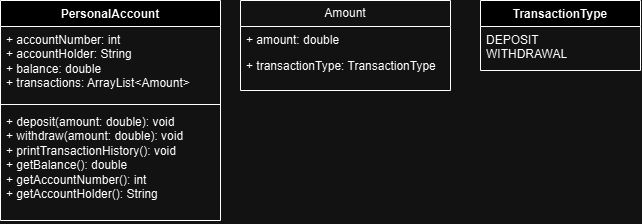

The diagram above was exported from draw.io. Its source (the exported page's mxGraphModel, read from the mxfile embedded in the PNG):
<mxGraphModel dx="785" dy="527" grid="1" gridSize="10" guides="1" tooltips="1" connect="1" arrows="1" fold="1" page="1" pageScale="1" pageWidth="850" pageHeight="1100" math="0" shadow="0">
  <root>
    <mxCell id="0" />
    <mxCell id="1" parent="0" />
    <mxCell id="PsWhPvllKd4ZDIP7h5bm-1" value="PersonalAccount" style="swimlane;fontStyle=1;align=center;verticalAlign=top;childLayout=stackLayout;horizontal=1;startSize=26;horizontalStack=0;resizeParent=1;resizeParentMax=0;resizeLast=0;collapsible=1;marginBottom=0;whiteSpace=wrap;html=1;" vertex="1" parent="1">
      <mxGeometry x="100" y="70" width="220" height="220" as="geometry" />
    </mxCell>
    <mxCell id="PsWhPvllKd4ZDIP7h5bm-2" value="+ accountNumber: int&lt;div&gt;+ accountHolder: String&lt;/div&gt;&lt;div&gt;+ balance: double&lt;/div&gt;&lt;div&gt;+ transactions: ArrayList&amp;lt;Amount&amp;gt;&amp;nbsp;&lt;/div&gt;" style="text;strokeColor=none;fillColor=none;align=left;verticalAlign=top;spacingLeft=4;spacingRight=4;overflow=hidden;rotatable=0;points=[[0,0.5],[1,0.5]];portConstraint=eastwest;whiteSpace=wrap;html=1;" vertex="1" parent="PsWhPvllKd4ZDIP7h5bm-1">
      <mxGeometry y="26" width="220" height="74" as="geometry" />
    </mxCell>
    <mxCell id="PsWhPvllKd4ZDIP7h5bm-3" value="" style="line;strokeWidth=1;fillColor=none;align=left;verticalAlign=middle;spacingTop=-1;spacingLeft=3;spacingRight=3;rotatable=0;labelPosition=right;points=[];portConstraint=eastwest;strokeColor=inherit;" vertex="1" parent="PsWhPvllKd4ZDIP7h5bm-1">
      <mxGeometry y="100" width="220" height="8" as="geometry" />
    </mxCell>
    <mxCell id="PsWhPvllKd4ZDIP7h5bm-4" value="+ deposit(amount: double): void&lt;div&gt;+ withdraw(amount: double): void&lt;/div&gt;&lt;div&gt;+ printTransactionHistory(): void&lt;/div&gt;&lt;div&gt;+ getBalance(): double&lt;/div&gt;&lt;div&gt;+ getAccountNumber(): int&lt;/div&gt;&lt;div&gt;+ getAccountHolder(): String&lt;/div&gt;&lt;div&gt;&lt;br&gt;&lt;/div&gt;" style="text;strokeColor=none;fillColor=none;align=left;verticalAlign=top;spacingLeft=4;spacingRight=4;overflow=hidden;rotatable=0;points=[[0,0.5],[1,0.5]];portConstraint=eastwest;whiteSpace=wrap;html=1;" vertex="1" parent="PsWhPvllKd4ZDIP7h5bm-1">
      <mxGeometry y="108" width="220" height="112" as="geometry" />
    </mxCell>
    <mxCell id="PsWhPvllKd4ZDIP7h5bm-5" value="Amount" style="swimlane;fontStyle=0;childLayout=stackLayout;horizontal=1;startSize=26;fillColor=none;horizontalStack=0;resizeParent=1;resizeParentMax=0;resizeLast=0;collapsible=1;marginBottom=0;whiteSpace=wrap;html=1;" vertex="1" parent="1">
      <mxGeometry x="340" y="70" width="210" height="90" as="geometry" />
    </mxCell>
    <mxCell id="PsWhPvllKd4ZDIP7h5bm-6" value="+ amount: double&lt;div&gt;&lt;br&gt;&lt;/div&gt;" style="text;strokeColor=none;fillColor=none;align=left;verticalAlign=top;spacingLeft=4;spacingRight=4;overflow=hidden;rotatable=0;points=[[0,0.5],[1,0.5]];portConstraint=eastwest;whiteSpace=wrap;html=1;" vertex="1" parent="PsWhPvllKd4ZDIP7h5bm-5">
      <mxGeometry y="26" width="210" height="26" as="geometry" />
    </mxCell>
    <mxCell id="PsWhPvllKd4ZDIP7h5bm-7" value="+ transactionType: TransactionType" style="text;strokeColor=none;fillColor=none;align=left;verticalAlign=top;spacingLeft=4;spacingRight=4;overflow=hidden;rotatable=0;points=[[0,0.5],[1,0.5]];portConstraint=eastwest;whiteSpace=wrap;html=1;" vertex="1" parent="PsWhPvllKd4ZDIP7h5bm-5">
      <mxGeometry y="52" width="210" height="38" as="geometry" />
    </mxCell>
    <mxCell id="PsWhPvllKd4ZDIP7h5bm-9" value="TransactionType" style="swimlane;fontStyle=1;align=center;verticalAlign=top;childLayout=stackLayout;horizontal=1;startSize=26;horizontalStack=0;resizeParent=1;resizeParentMax=0;resizeLast=0;collapsible=1;marginBottom=0;whiteSpace=wrap;html=1;" vertex="1" parent="1">
      <mxGeometry x="580" y="70" width="160" height="70" as="geometry" />
    </mxCell>
    <mxCell id="PsWhPvllKd4ZDIP7h5bm-10" value="DEPOSIT&lt;div&gt;WITHDRAWAL&lt;/div&gt;" style="text;strokeColor=none;fillColor=none;align=left;verticalAlign=top;spacingLeft=4;spacingRight=4;overflow=hidden;rotatable=0;points=[[0,0.5],[1,0.5]];portConstraint=eastwest;whiteSpace=wrap;html=1;" vertex="1" parent="PsWhPvllKd4ZDIP7h5bm-9">
      <mxGeometry y="26" width="160" height="44" as="geometry" />
    </mxCell>
  </root>
</mxGraphModel>